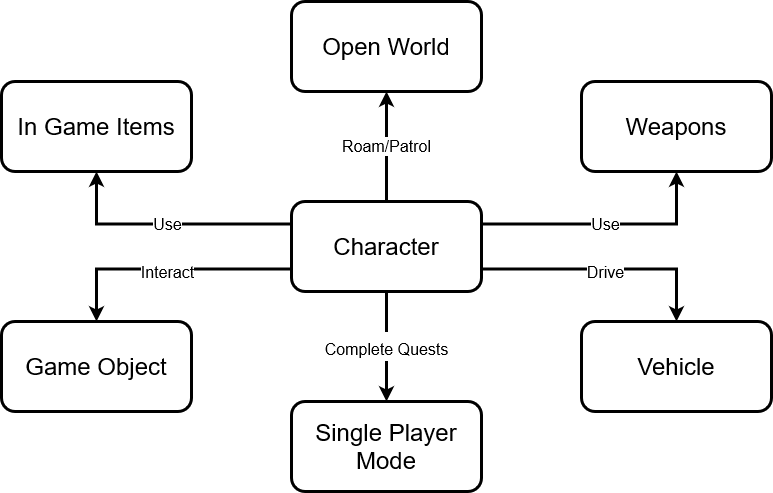

The diagram above was exported from draw.io. Its source (the exported page's mxGraphModel, read from the mxfile embedded in the PNG):
<mxGraphModel dx="1245" dy="443" grid="1" gridSize="10" guides="1" tooltips="1" connect="1" arrows="1" fold="1" page="1" pageScale="1" pageWidth="850" pageHeight="1100" math="0" shadow="0">
  <root>
    <mxCell id="0" />
    <mxCell id="1" parent="0" />
    <mxCell id="FLnLAmMG_InDP3P4FJMe-1" value="Roam/Patrol" style="edgeStyle=orthogonalEdgeStyle;rounded=0;orthogonalLoop=1;jettySize=auto;html=1;entryX=0.5;entryY=1;entryDx=0;entryDy=0;fontSize=16;strokeWidth=3;" parent="1" source="1J10HzMSyGZru3gA6xuf-2" target="1J10HzMSyGZru3gA6xuf-3" edge="1">
      <mxGeometry relative="1" as="geometry" />
    </mxCell>
    <mxCell id="FLnLAmMG_InDP3P4FJMe-3" value="Use" style="edgeStyle=orthogonalEdgeStyle;rounded=0;orthogonalLoop=1;jettySize=auto;html=1;exitX=1;exitY=0.25;exitDx=0;exitDy=0;entryX=0.5;entryY=1;entryDx=0;entryDy=0;fontSize=16;strokeWidth=3;" parent="1" source="1J10HzMSyGZru3gA6xuf-2" target="1J10HzMSyGZru3gA6xuf-5" edge="1">
      <mxGeometry relative="1" as="geometry" />
    </mxCell>
    <mxCell id="FLnLAmMG_InDP3P4FJMe-8" value="Use" style="edgeStyle=orthogonalEdgeStyle;rounded=0;orthogonalLoop=1;jettySize=auto;html=1;exitX=0;exitY=0.25;exitDx=0;exitDy=0;entryX=0.5;entryY=1;entryDx=0;entryDy=0;fontSize=16;strokeWidth=3;" parent="1" source="1J10HzMSyGZru3gA6xuf-2" target="1J10HzMSyGZru3gA6xuf-6" edge="1">
      <mxGeometry relative="1" as="geometry" />
    </mxCell>
    <mxCell id="mqzb8QERGLti67DNAILo-1" value="&lt;font style=&quot;font-size: 16px&quot;&gt;Interact&lt;/font&gt;" style="edgeStyle=orthogonalEdgeStyle;rounded=0;orthogonalLoop=1;jettySize=auto;html=1;exitX=0;exitY=0.75;exitDx=0;exitDy=0;entryX=0.5;entryY=0;entryDx=0;entryDy=0;fontSize=24;strokeWidth=3;" parent="1" source="1J10HzMSyGZru3gA6xuf-2" target="1J10HzMSyGZru3gA6xuf-15" edge="1">
      <mxGeometry relative="1" as="geometry" />
    </mxCell>
    <mxCell id="mqzb8QERGLti67DNAILo-2" value="&lt;font style=&quot;font-size: 16px&quot;&gt;Drive&lt;/font&gt;" style="edgeStyle=orthogonalEdgeStyle;rounded=0;orthogonalLoop=1;jettySize=auto;html=1;exitX=1;exitY=0.75;exitDx=0;exitDy=0;entryX=0.5;entryY=0;entryDx=0;entryDy=0;fontSize=24;strokeWidth=3;" parent="1" source="1J10HzMSyGZru3gA6xuf-2" target="1J10HzMSyGZru3gA6xuf-4" edge="1">
      <mxGeometry relative="1" as="geometry" />
    </mxCell>
    <mxCell id="mqzb8QERGLti67DNAILo-4" value="&lt;font size=&quot;3&quot;&gt;Complete Quests&lt;br&gt;&lt;/font&gt;" style="edgeStyle=orthogonalEdgeStyle;rounded=0;orthogonalLoop=1;jettySize=auto;html=1;exitX=0.5;exitY=1;exitDx=0;exitDy=0;fontSize=24;strokeWidth=3;" parent="1" source="1J10HzMSyGZru3gA6xuf-2" target="mqzb8QERGLti67DNAILo-3" edge="1">
      <mxGeometry relative="1" as="geometry" />
    </mxCell>
    <mxCell id="1J10HzMSyGZru3gA6xuf-2" value="&lt;font style=&quot;font-size: 24px&quot;&gt;Character&lt;/font&gt;" style="rounded=1;whiteSpace=wrap;html=1;strokeWidth=3;" parent="1" vertex="1">
      <mxGeometry x="210" y="210" width="190" height="90" as="geometry" />
    </mxCell>
    <mxCell id="1J10HzMSyGZru3gA6xuf-3" value="&lt;font style=&quot;font-size: 24px&quot;&gt;Open World&lt;br&gt;&lt;/font&gt;" style="rounded=1;whiteSpace=wrap;html=1;strokeWidth=3;" parent="1" vertex="1">
      <mxGeometry x="210" y="10" width="190" height="90" as="geometry" />
    </mxCell>
    <mxCell id="1J10HzMSyGZru3gA6xuf-4" value="&lt;font style=&quot;font-size: 24px&quot;&gt;Vehicle&lt;br&gt;&lt;/font&gt;" style="rounded=1;whiteSpace=wrap;html=1;strokeWidth=3;" parent="1" vertex="1">
      <mxGeometry x="500" y="330" width="190" height="90" as="geometry" />
    </mxCell>
    <mxCell id="1J10HzMSyGZru3gA6xuf-5" value="&lt;font style=&quot;font-size: 24px&quot;&gt;Weapons&lt;br&gt;&lt;/font&gt;" style="rounded=1;whiteSpace=wrap;html=1;strokeWidth=3;" parent="1" vertex="1">
      <mxGeometry x="500" y="90" width="190" height="90" as="geometry" />
    </mxCell>
    <mxCell id="1J10HzMSyGZru3gA6xuf-6" value="&lt;font style=&quot;font-size: 24px&quot;&gt;In Game Items&lt;br&gt;&lt;/font&gt;" style="rounded=1;whiteSpace=wrap;html=1;strokeWidth=3;" parent="1" vertex="1">
      <mxGeometry x="-80" y="90" width="190" height="90" as="geometry" />
    </mxCell>
    <mxCell id="1J10HzMSyGZru3gA6xuf-15" value="&lt;font style=&quot;font-size: 24px&quot;&gt;Game Object&lt;/font&gt;" style="rounded=1;whiteSpace=wrap;html=1;strokeWidth=3;" parent="1" vertex="1">
      <mxGeometry x="-80" y="330" width="190" height="90" as="geometry" />
    </mxCell>
    <mxCell id="mqzb8QERGLti67DNAILo-3" value="&lt;font style=&quot;font-size: 24px&quot;&gt;Single Player Mode&lt;br&gt;&lt;/font&gt;" style="rounded=1;whiteSpace=wrap;html=1;strokeWidth=3;" parent="1" vertex="1">
      <mxGeometry x="210" y="410" width="190" height="90" as="geometry" />
    </mxCell>
  </root>
</mxGraphModel>